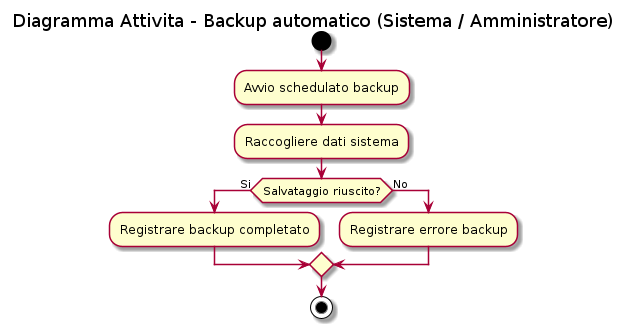

The diagram above was rendered by PlantUML. Its source (embedded in the PNG):
@startuml
  title Diagramma Attivita - Backup automatico (Sistema / Amministratore)
  
  start
    :Avvio schedulato backup;
    :Raccogliere dati sistema;
  if (Salvataggio riuscito?) then (Si)
    :Registrare backup completato;
  else (No)
    :Registrare errore backup;
  endif
  stop
@enduml